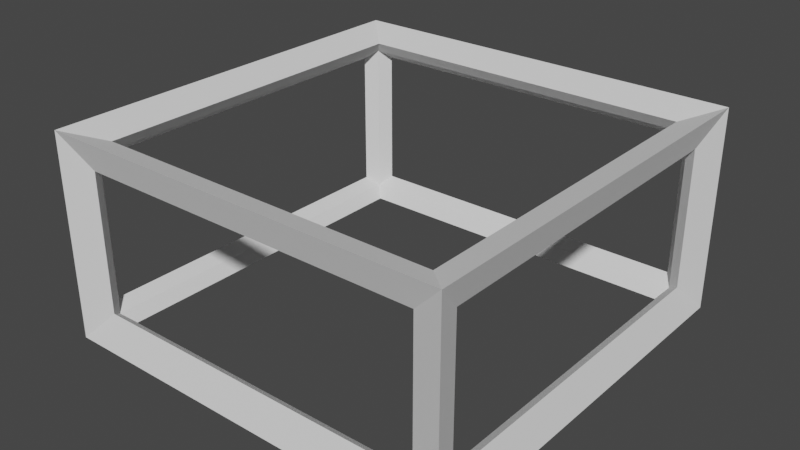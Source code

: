 # Source: tableWire.blend  (saved by Blender 2.90.8; exported with 4.5.12 LTS)
import bpy
from mathutils import Matrix  # noqa: F401  (used for matrix-valued properties, if any)

bpy.ops.wm.read_factory_settings(use_empty=True)
scene = bpy.context.scene
scene.name = 'Scene'

# ---- collections
col_collection = bpy.data.collections.new('Collection'); scene.collection.children.link(col_collection)

# ---- world
world_world = bpy.data.worlds.new('World'); scene.world = world_world
world_world.use_nodes = True; world_world.node_tree.nodes.clear()
_N = world_world.node_tree.nodes; _L = world_world.node_tree.links
n0 = _N.new('ShaderNodeOutputWorld'); n0.name = 'World Output'; n0.location = (300, 300)
n1 = _N.new('ShaderNodeBackground'); n1.name = 'Background'; n1.location = (10, 300)
n1.inputs[0].default_value = (0.05088, 0.05088, 0.05088, 1.0)
_L.new(n1.outputs[0], n0.inputs[0])
n0.is_active_output = True
world_world.color = (0.05088, 0.05088, 0.05088)
world_world.use_sun_shadow = False
world_world.sun_shadow_jitter_overblur = 0.0

# ---- meshes
me_cube_001 = bpy.data.meshes.new('Cube.001')
me_cube_001.from_pydata([(-0.2211, -0.2211, 0.02887), (-0.25, -0.25, 0.0), (-0.2211, -0.2211, 0.2211), (-0.25, -0.25, 0.25), (-0.2211, 0.2211, 0.02887), (-0.25, 0.25, 0.0), (-0.2211, 0.2211, 0.2211), (-0.25, 0.25, 0.25), (0.2211, -0.2211, 0.02887), (0.25, -0.25, 0.0), (0.2211, -0.2211, 0.2211), (0.25, -0.25, 0.25), (0.2211, 0.2211, 0.02887), (0.25, 0.25, 0.0), (0.2211, 0.2211, 0.2211), (0.25, 0.25, 0.25), (-0.2356, -0.2106, 0.03943), (-0.2356, -0.2106, 0.2106), (-0.2356, 0.2106, 0.2106), (-0.2356, 0.2106, 0.03943), (-0.2106, 0.2356, 0.03943), (-0.2106, 0.2356, 0.2106), (0.2106, 0.2356, 0.2106), (0.2106, 0.2356, 0.03943), (0.2356, 0.2106, 0.03943), (0.2356, 0.2106, 0.2106), (0.2356, -0.2106, 0.2106), (0.2356, -0.2106, 0.03943), (0.2106, -0.2356, 0.03943), (0.2106, -0.2356, 0.2106), (-0.2106, -0.2356, 0.2106), (-0.2106, -0.2356, 0.03943), (-0.2106, 0.2106, 0.01443), (0.2106, 0.2106, 0.01443), (0.2106, -0.2106, 0.01443), (-0.2106, -0.2106, 0.01443), (0.2106, 0.2106, 0.2356), (-0.2106, 0.2106, 0.2356), (-0.2106, -0.2106, 0.2356), (0.2106, -0.2106, 0.2356)], [], [(16, 17, 2, 0), (17, 16, 1, 3), (17, 18, 6, 2), (18, 17, 3, 7), (18, 19, 4, 6), (19, 18, 7, 5), (19, 16, 0, 4), (16, 19, 5, 1), (20, 21, 6, 4), (21, 20, 5, 7), (21, 22, 14, 6), (22, 21, 7, 15), (22, 23, 12, 14), (23, 22, 15, 13), (23, 20, 4, 12), (20, 23, 13, 5), (24, 25, 14, 12), (25, 24, 13, 15), (25, 26, 10, 14), (26, 25, 15, 11), (26, 27, 8, 10), (27, 26, 11, 9), (27, 24, 12, 8), (24, 27, 9, 13), (28, 29, 10, 8), (29, 28, 9, 11), (29, 30, 2, 10), (30, 29, 11, 3), (30, 31, 0, 2), (31, 30, 3, 1), (31, 28, 8, 0), (28, 31, 1, 9), (32, 33, 12, 4), (33, 32, 5, 13), (33, 34, 8, 12), (34, 33, 13, 9), (34, 35, 0, 8), (35, 34, 9, 1), (35, 32, 4, 0), (32, 35, 1, 5), (36, 37, 6, 14), (37, 36, 15, 7), (37, 38, 2, 6), (38, 37, 7, 3), (38, 39, 10, 2), (39, 38, 3, 11), (39, 36, 14, 10), (36, 39, 11, 15)])
_uv = me_cube_001.uv_layers.new(name='UVMap')
_uv.uv.foreach_set('vector', [0.375, 0.0, 0.625, 0.0, 0.625, 0.0, 0.375, 0.0, 0.625, 0.0, 0.375, 0.0, 0.375, 0.0, 0.625, 0.0, 0.625, 0.0, 0.625, 0.25, 0.625, 0.25, 0.625, 0.0, 0.625, 0.25, 0.625, 0.0, 0.625, 0.0, 0.625, 0.25, 0.625, 0.25, 0.375, 0.25, 0.375, 0.25, 0.625, 0.25, 0.375, 0.25, 0.625, 0.25, 0.625, 0.25, 0.375, 0.25, 0.375, 0.25, 0.375, 0.0, 0.375, 0.0, 0.375, 0.25, 0.375, 0.0, 0.375, 0.25, 0.375, 0.25, 0.375, 0.0, 0.375, 0.25, 0.625, 0.25, 0.625, 0.25, 0.375, 0.25, 0.625, 0.25, 0.375, 0.25, 0.375, 0.25, 0.625, 0.25, 0.625, 0.25, 0.625, 0.5, 0.625, 0.5, 0.625, 0.25, 0.625, 0.5, 0.625, 0.25, 0.625, 0.25, 0.625, 0.5, 0.625, 0.5, 0.375, 0.5, 0.375, 0.5, 0.625, 0.5, 0.375, 0.5, 0.625, 0.5, 0.625, 0.5, 0.375, 0.5, 0.375, 0.5, 0.375, 0.25, 0.375, 0.25, 0.375, 0.5, 0.375, 0.25, 0.375, 0.5, 0.375, 0.5, 0.375, 0.25, 0.375, 0.5, 0.625, 0.5, 0.625, 0.5, 0.375, 0.5, 0.625, 0.5, 0.375, 0.5, 0.375, 0.5, 0.625, 0.5, 0.625, 0.5, 0.625, 0.75, 0.625, 0.75, 0.625, 0.5, 0.625, 0.75, 0.625, 0.5, 0.625, 0.5, 0.625, 0.75, 0.625, 0.75, 0.375, 0.75, 0.375, 0.75, 0.625, 0.75, 0.375, 0.75, 0.625, 0.75, 0.625, 0.75, 0.375, 0.75, 0.375, 0.75, 0.375, 0.5, 0.375, 0.5, 0.375, 0.75, 0.375, 0.5, 0.375, 0.75, 0.375, 0.75, 0.375, 0.5, 0.375, 0.75, 0.625, 0.75, 0.625, 0.75, 0.375, 0.75, 0.625, 0.75, 0.375, 0.75, 0.375, 0.75, 0.625, 0.75, 0.625, 0.75, 0.625, 1.0, 0.625, 1.0, 0.625, 0.75, 0.625, 1.0, 0.625, 0.75, 0.625, 0.75, 0.625, 1.0, 0.625, 1.0, 0.375, 1.0, 0.375, 1.0, 0.625, 1.0, 0.375, 1.0, 0.625, 1.0, 0.625, 1.0, 0.375, 1.0, 0.375, 1.0, 0.375, 0.75, 0.375, 0.75, 0.375, 1.0, 0.375, 0.75, 0.375, 1.0, 0.375, 1.0, 0.375, 0.75, 0.125, 0.5, 0.375, 0.5, 0.375, 0.5, 0.125, 0.5, 0.375, 0.5, 0.125, 0.5, 0.125, 0.5, 0.375, 0.5, 0.375, 0.5, 0.375, 0.75, 0.375, 0.75, 0.375, 0.5, 0.375, 0.75, 0.375, 0.5, 0.375, 0.5, 0.375, 0.75, 0.375, 0.75, 0.125, 0.75, 0.125, 0.75, 0.375, 0.75, 0.125, 0.75, 0.375, 0.75, 0.375, 0.75, 0.125, 0.75, 0.125, 0.75, 0.125, 0.5, 0.125, 0.5, 0.125, 0.75, 0.125, 0.5, 0.125, 0.75, 0.125, 0.75, 0.125, 0.5, 0.625, 0.5, 0.875, 0.5, 0.875, 0.5, 0.625, 0.5, 0.875, 0.5, 0.625, 0.5, 0.625, 0.5, 0.875, 0.5, 0.875, 0.5, 0.875, 0.75, 0.875, 0.75, 0.875, 0.5, 0.875, 0.75, 0.875, 0.5, 0.875, 0.5, 0.875, 0.75, 0.875, 0.75, 0.625, 0.75, 0.625, 0.75, 0.875, 0.75, 0.625, 0.75, 0.875, 0.75, 0.875, 0.75, 0.625, 0.75, 0.625, 0.75, 0.625, 0.5, 0.625, 0.5, 0.625, 0.75, 0.625, 0.5, 0.625, 0.75, 0.625, 0.75, 0.625, 0.5])
me_cube_001.use_remesh_fix_poles = True
me_cube_001.use_remesh_preserve_attributes = False
me_cube_001.use_mirror_vertex_groups = False
me_cube_001.update()

# ---- objects
ob_cube = bpy.data.objects.new('Cube', me_cube_001)

# ---- transforms, parenting, visibility, modifiers, constraints
ob_cube.location = (0.0, 0.0, 0.0)
ob_cube.lineart.crease_threshold = 0.0

# ---- collection membership
col_collection.objects.link(ob_cube)

# ---- scene / render settings (as saved in the file)
scene.frame_start = 1; scene.frame_end = 250; scene.frame_set(1)
scene.render.engine = 'BLENDER_EEVEE_NEXT'
scene.cycles.use_denoising = False
scene.cycles.samples = 128
scene.cycles.sampling_pattern = 'TABULATED_SOBOL'
scene.cycles.use_adaptive_sampling = False
scene.cycles.use_light_tree = False
scene.view_settings.view_transform = 'Filmic'
bpy.context.view_layer.update()

# ---- added for rendering (the .blend has no active camera and no usable light): camera, sun
cam_auto = bpy.data.cameras.new('AutoCamera')
cam_auto.lens = 50.0
cam_auto.sensor_width = 36.0
cam_auto.clip_end = 1000.0
ob_auto_camera = bpy.data.objects.new('AutoCamera', cam_auto)
scene.collection.objects.link(ob_auto_camera)
ob_auto_camera.location = (0.693918, -0.832702, 0.680135)
ob_auto_camera.rotation_euler = (1.09748, -7.21219e-08, 0.694738)
scene.camera = ob_auto_camera
light_auto_sun = bpy.data.lights.new('AutoSun', 'SUN')
light_auto_sun.energy = 3.0
light_auto_sun.angle = 0.0523599
ob_auto_sun = bpy.data.objects.new('AutoSun', light_auto_sun)
scene.collection.objects.link(ob_auto_sun)
ob_auto_sun.rotation_euler = (0.872665, 0.174533, 0.523599)
bpy.context.view_layer.update()

